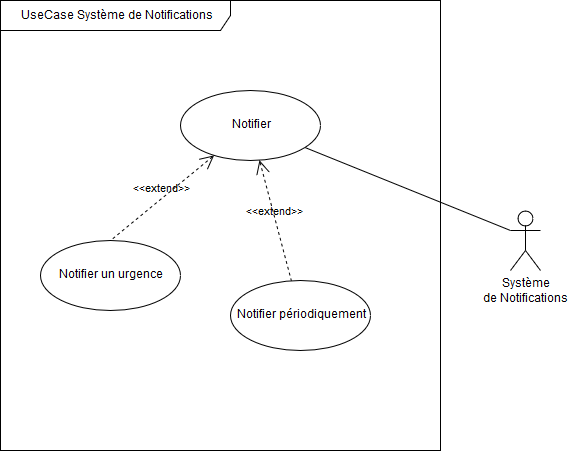

The diagram above was exported from draw.io. Its source (the exported page's mxGraphModel, read from the mxfile embedded in the PNG):
<mxGraphModel dx="1074" dy="585" grid="1" gridSize="10" guides="1" tooltips="1" connect="1" arrows="1" fold="1" page="1" pageScale="1" pageWidth="827" pageHeight="1169" math="0" shadow="0">
  <root>
    <mxCell id="0" />
    <mxCell id="1" parent="0" />
    <mxCell id="_lyGXhNw6lHtvfJeBPVd-1" value="UseCase Système de Notifications" style="shape=umlFrame;whiteSpace=wrap;html=1;width=230;height=30;" vertex="1" parent="1">
      <mxGeometry x="200" y="10" width="440" height="450" as="geometry" />
    </mxCell>
    <mxCell id="_lyGXhNw6lHtvfJeBPVd-4" style="edgeStyle=none;rounded=0;orthogonalLoop=1;jettySize=auto;html=1;exitX=0;exitY=0.3333333333333333;exitDx=0;exitDy=0;exitPerimeter=0;endArrow=none;endFill=0;" edge="1" parent="1" source="_lyGXhNw6lHtvfJeBPVd-2" target="_lyGXhNw6lHtvfJeBPVd-3">
      <mxGeometry relative="1" as="geometry" />
    </mxCell>
    <mxCell id="_lyGXhNw6lHtvfJeBPVd-2" value="&lt;div&gt;Système&lt;/div&gt;&lt;div&gt;de Notifications&lt;br&gt;&lt;/div&gt;" style="shape=umlActor;verticalLabelPosition=bottom;labelBackgroundColor=#ffffff;verticalAlign=top;html=1;outlineConnect=0;" vertex="1" parent="1">
      <mxGeometry x="710" y="220" width="30" height="60" as="geometry" />
    </mxCell>
    <mxCell id="_lyGXhNw6lHtvfJeBPVd-3" value="Notifier" style="ellipse;whiteSpace=wrap;html=1;" vertex="1" parent="1">
      <mxGeometry x="380" y="100" width="140" height="70" as="geometry" />
    </mxCell>
    <mxCell id="_lyGXhNw6lHtvfJeBPVd-5" value="Notifier un urgence" style="ellipse;whiteSpace=wrap;html=1;" vertex="1" parent="1">
      <mxGeometry x="240" y="250" width="140" height="70" as="geometry" />
    </mxCell>
    <mxCell id="_lyGXhNw6lHtvfJeBPVd-6" value="&lt;div&gt;Notifier périodiquement&lt;/div&gt;" style="ellipse;whiteSpace=wrap;html=1;" vertex="1" parent="1">
      <mxGeometry x="430" y="290" width="140" height="70" as="geometry" />
    </mxCell>
    <mxCell id="_lyGXhNw6lHtvfJeBPVd-7" value="&amp;lt;&amp;lt;extend&amp;gt;&amp;gt;" style="edgeStyle=none;html=1;startArrow=open;endArrow=none;startSize=12;verticalAlign=bottom;dashed=1;labelBackgroundColor=none;entryX=0.5;entryY=0;entryDx=0;entryDy=0;" edge="1" parent="1" source="_lyGXhNw6lHtvfJeBPVd-3" target="_lyGXhNw6lHtvfJeBPVd-5">
      <mxGeometry width="160" relative="1" as="geometry">
        <mxPoint x="180" y="170" as="sourcePoint" />
        <mxPoint x="340" y="170" as="targetPoint" />
      </mxGeometry>
    </mxCell>
    <mxCell id="_lyGXhNw6lHtvfJeBPVd-8" value="&amp;lt;&amp;lt;extend&amp;gt;&amp;gt;" style="edgeStyle=none;html=1;startArrow=open;endArrow=none;startSize=12;verticalAlign=bottom;dashed=1;labelBackgroundColor=none;" edge="1" parent="1" source="_lyGXhNw6lHtvfJeBPVd-3" target="_lyGXhNw6lHtvfJeBPVd-6">
      <mxGeometry width="160" relative="1" as="geometry">
        <mxPoint x="250" y="350" as="sourcePoint" />
        <mxPoint x="410" y="350" as="targetPoint" />
      </mxGeometry>
    </mxCell>
  </root>
</mxGraphModel>